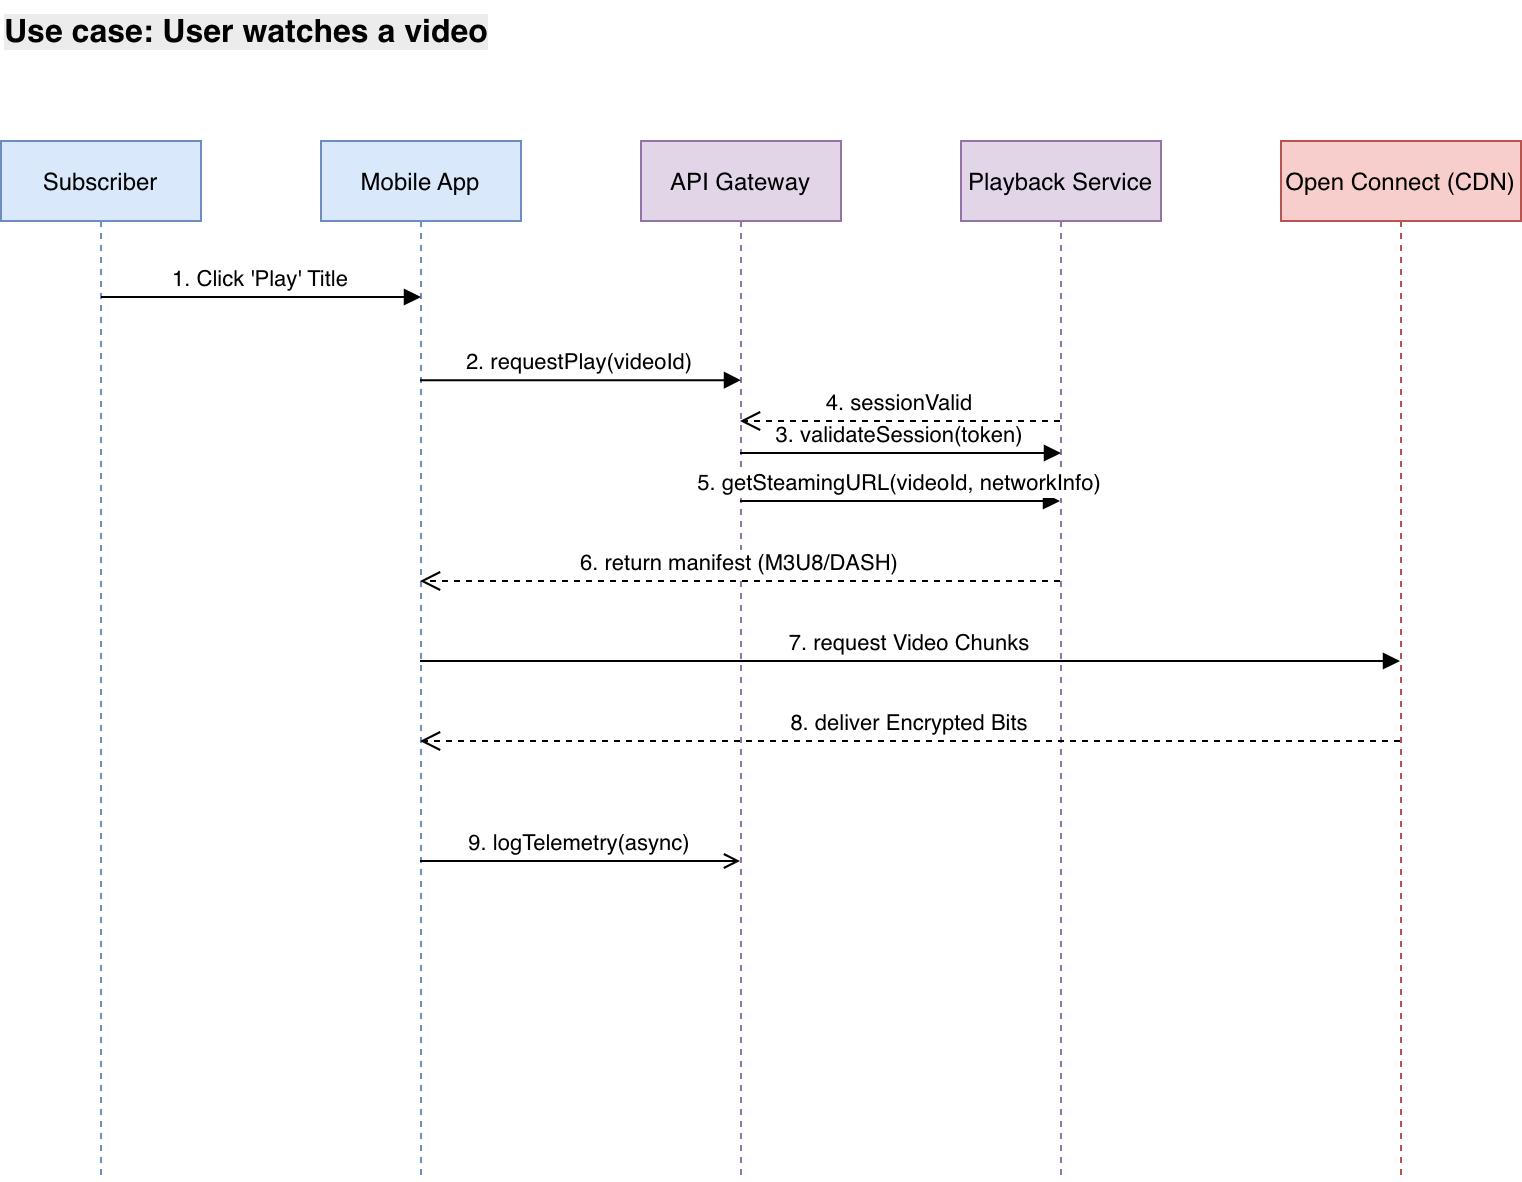

The diagram above was exported from draw.io. Its source (the exported page's mxGraphModel, read from the mxfile embedded in the PNG):
<mxGraphModel dx="1426" dy="1224" grid="1" gridSize="10" guides="1" tooltips="1" connect="1" arrows="1" fold="1" page="0" pageScale="1" pageWidth="827" pageHeight="1169" math="0" shadow="0">
  <root>
    <mxCell id="0" />
    <mxCell id="1" parent="0" />
    <mxCell id="user" parent="1" style="shape=umlLifeline;perimeter=lifelinePerimeter;container=1;collapsible=0;recursiveResize=0;rounded=0;shadow=0;strokeWidth=1;fillColor=#dae8fc;strokeColor=#6c8ebf;" value="Subscriber" vertex="1">
      <mxGeometry height="520" width="100" x="40" y="40" as="geometry" />
    </mxCell>
    <mxCell id="app" parent="1" style="shape=umlLifeline;perimeter=lifelinePerimeter;container=1;collapsible=0;recursiveResize=0;rounded=0;shadow=0;strokeWidth=1;fillColor=#dae8fc;strokeColor=#6c8ebf;" value="Mobile App" vertex="1">
      <mxGeometry height="520" width="100" x="200" y="40" as="geometry" />
    </mxCell>
    <mxCell id="gateway" parent="1" style="shape=umlLifeline;perimeter=lifelinePerimeter;container=1;collapsible=0;recursiveResize=0;rounded=0;shadow=0;strokeWidth=1;fillColor=#e1d5e7;strokeColor=#9673a6;" value="API Gateway" vertex="1">
      <mxGeometry height="520" width="100" x="360" y="40" as="geometry" />
    </mxCell>
    <mxCell id="playback" parent="1" style="shape=umlLifeline;perimeter=lifelinePerimeter;container=1;collapsible=0;recursiveResize=0;rounded=0;shadow=0;strokeWidth=1;fillColor=#e1d5e7;strokeColor=#9673a6;" value="Playback Service" vertex="1">
      <mxGeometry height="520" width="100" x="520" y="40" as="geometry" />
    </mxCell>
    <mxCell id="cdn" parent="1" style="shape=umlLifeline;perimeter=lifelinePerimeter;container=1;collapsible=0;recursiveResize=0;rounded=0;shadow=0;strokeWidth=1;fillColor=#f8cecc;strokeColor=#b85450;" value="Open Connect (CDN)" vertex="1">
      <mxGeometry height="520" width="120" x="680" y="40" as="geometry" />
    </mxCell>
    <mxCell id="m1" edge="1" parent="1" source="user" style="verticalAlign=bottom;endArrow=block;shadow=0;strokeWidth=1;exitX=0.5;exitY=0.15;exitDx=0;exitDy=0;exitPerimeter=0;entryX=0.5;entryY=0.15;entryDx=0;entryDy=0;entryPerimeter=0;" target="app" value="1. Click 'Play' Title">
      <mxGeometry relative="1" as="geometry" />
    </mxCell>
    <mxCell id="m2" edge="1" parent="1" source="app" style="verticalAlign=bottom;endArrow=block;shadow=0;strokeWidth=1;entryX=0.5;entryY=0.23;entryDx=0;entryDy=0;entryPerimeter=0;" target="gateway" value="2. requestPlay(videoId)">
      <mxGeometry relative="1" as="geometry">
        <mxPoint x="250" y="120" as="sourcePoint" />
      </mxGeometry>
    </mxCell>
    <mxCell id="m3" edge="1" parent="1" source="gateway" style="verticalAlign=bottom;endArrow=block;shadow=0;strokeWidth=1;entryX=0.5;entryY=0.3;entryDx=0;entryDy=0;entryPerimeter=0;" target="playback" value="3. validateSession(token)">
      <mxGeometry relative="1" as="geometry" />
    </mxCell>
    <mxCell id="m4" edge="1" parent="1" source="playback" style="verticalAlign=bottom;endArrow=open;dashed=1;endSize=8;shadow=0;strokeWidth=1;" target="gateway" value="4. sessionValid">
      <mxGeometry relative="1" as="geometry">
        <Array as="points">
          <mxPoint x="490" y="180" />
        </Array>
        <mxPoint x="500" y="200" as="targetPoint" />
      </mxGeometry>
    </mxCell>
    <mxCell id="m5" edge="1" parent="1" source="gateway" style="verticalAlign=bottom;endArrow=block;shadow=0;strokeWidth=1;" target="playback" value="5. getSteamingURL(videoId, networkInfo)">
      <mxGeometry relative="1" as="geometry">
        <Array as="points">
          <mxPoint x="450" y="220" />
        </Array>
      </mxGeometry>
    </mxCell>
    <mxCell id="m6" edge="1" parent="1" source="playback" style="verticalAlign=bottom;endArrow=open;dashed=1;endSize=8;shadow=0;strokeWidth=1;" target="app" value="6. return manifest (M3U8/DASH)">
      <mxGeometry relative="1" as="geometry">
        <Array as="points">
          <mxPoint x="420" y="260" />
        </Array>
      </mxGeometry>
    </mxCell>
    <mxCell id="m7" edge="1" parent="1" source="app" style="verticalAlign=bottom;endArrow=block;shadow=0;strokeWidth=1;" target="cdn" value="7. request Video Chunks">
      <mxGeometry relative="1" as="geometry">
        <Array as="points">
          <mxPoint x="490" y="300" />
        </Array>
      </mxGeometry>
    </mxCell>
    <mxCell id="m8" edge="1" parent="1" source="cdn" style="verticalAlign=bottom;endArrow=open;dashed=1;endSize=8;shadow=0;strokeWidth=1;" target="app" value="8. deliver Encrypted Bits">
      <mxGeometry relative="1" as="geometry">
        <Array as="points">
          <mxPoint x="500" y="340" />
        </Array>
      </mxGeometry>
    </mxCell>
    <mxCell id="m9" edge="1" parent="1" source="app" style="verticalAlign=bottom;endArrow=open;shadow=0;strokeWidth=1;endFill=0;" target="gateway" value="9. logTelemetry(async)">
      <mxGeometry relative="1" as="geometry">
        <Array as="points">
          <mxPoint x="320" y="400" />
        </Array>
      </mxGeometry>
    </mxCell>
    <UserObject label="&lt;b style=&quot;forced-color-adjust: none; color: rgb(0, 0, 0); font-family: Helvetica; font-style: normal; font-variant-ligatures: normal; font-variant-caps: normal; letter-spacing: normal; orphans: 2; text-align: center; text-indent: 0px; text-transform: none; widows: 2; word-spacing: 0px; -webkit-text-stroke-width: 0px; white-space: normal; background-color: rgb(236, 236, 236); text-decoration-thickness: initial; text-decoration-style: initial; text-decoration-color: initial; font-size: 16px;&quot;&gt;Use case: User watches a video&lt;/b&gt;" link="&lt;b style=&quot;forced-color-adjust: none; color: rgb(0, 0, 0); font-family: Helvetica; font-style: normal; font-variant-ligatures: normal; font-variant-caps: normal; letter-spacing: normal; orphans: 2; text-align: center; text-indent: 0px; text-transform: none; widows: 2; word-spacing: 0px; -webkit-text-stroke-width: 0px; white-space: normal; background-color: rgb(236, 236, 236); text-decoration-thickness: initial; text-decoration-style: initial; text-decoration-color: initial; font-size: 16px;&quot;&gt;API Backend [Node.js + Express]&lt;/b&gt;" id="rln-KVY9YjFiwB9h51Mp-1">
      <mxCell parent="1" style="text;whiteSpace=wrap;html=1;" vertex="1">
        <mxGeometry height="40" width="280" x="40" y="-30" as="geometry" />
      </mxCell>
    </UserObject>
  </root>
</mxGraphModel>